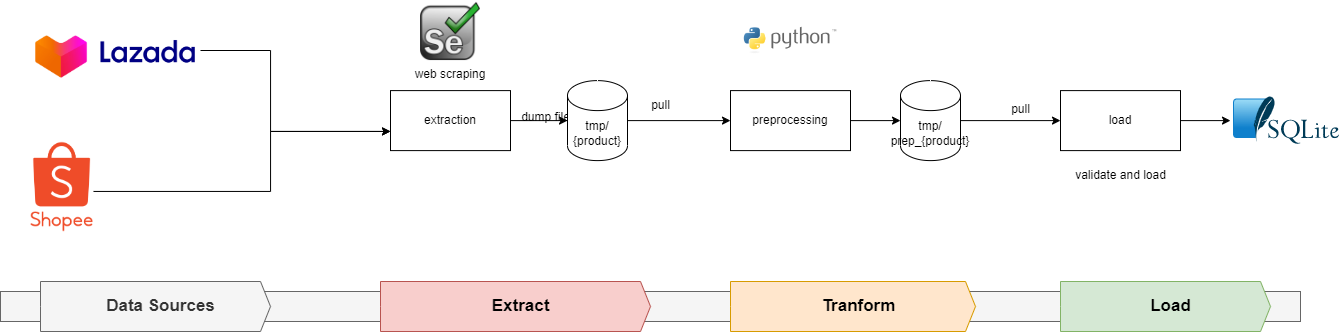

The diagram above was exported from draw.io. Its source (the exported page's mxGraphModel, read from the mxfile embedded in the PNG):
<mxGraphModel dx="1687" dy="889" grid="1" gridSize="10" guides="1" tooltips="1" connect="1" arrows="1" fold="1" page="1" pageScale="1" pageWidth="827" pageHeight="1169" math="0" shadow="0">
  <root>
    <mxCell id="0" />
    <mxCell id="1" parent="0" />
    <mxCell id="qnsPsOBRmXXAQb3f3cTn-1" value="" style="rounded=0;fillColor=#f5f5f5;fontColor=#333333;strokeColor=#666666;" parent="1" vertex="1">
      <mxGeometry x="200" y="520" width="1300" height="30" as="geometry" />
    </mxCell>
    <mxCell id="qnsPsOBRmXXAQb3f3cTn-8" value="Data Sources" style="shape=mxgraph.infographic.ribbonSimple;notch1=0;notch2=10;notch=0;html=1;shadow=0;fontSize=17;align=center;spacingLeft=10;fontStyle=1;fillColor=#f5f5f5;fontColor=#333333;strokeColor=#666666;" parent="1" vertex="1">
      <mxGeometry x="240" y="510" width="230" height="50" as="geometry" />
    </mxCell>
    <mxCell id="qnsPsOBRmXXAQb3f3cTn-9" value="Extract" style="shape=mxgraph.infographic.ribbonSimple;notch1=0;notch2=10;notch=0;html=1;fillColor=#f8cecc;strokeColor=#b85450;shadow=0;fontSize=17;align=center;spacingLeft=10;fontStyle=1;" parent="1" vertex="1">
      <mxGeometry x="580" y="510" width="270" height="50" as="geometry" />
    </mxCell>
    <mxCell id="qnsPsOBRmXXAQb3f3cTn-10" value="Tranform" style="shape=mxgraph.infographic.ribbonSimple;notch1=0;notch2=10;notch=0;html=1;fillColor=#ffe6cc;strokeColor=#d79b00;shadow=0;fontSize=17;align=center;spacingLeft=10;fontStyle=1;" parent="1" vertex="1">
      <mxGeometry x="930" y="510" width="245" height="50" as="geometry" />
    </mxCell>
    <mxCell id="qnsPsOBRmXXAQb3f3cTn-28" value="Load" style="shape=mxgraph.infographic.ribbonSimple;notch1=0;notch2=10;notch=0;html=1;fillColor=#d5e8d4;strokeColor=#82b366;shadow=0;fontSize=17;align=center;spacingLeft=10;fontStyle=1;" parent="1" vertex="1">
      <mxGeometry x="1260" y="510" width="210" height="50" as="geometry" />
    </mxCell>
    <mxCell id="qnsPsOBRmXXAQb3f3cTn-29" style="rounded=0;orthogonalLoop=1;jettySize=auto;html=1;" parent="1" source="qnsPsOBRmXXAQb3f3cTn-30" target="qnsPsOBRmXXAQb3f3cTn-106" edge="1">
      <mxGeometry relative="1" as="geometry">
        <mxPoint x="778.8000000000002" y="357.17642487046624" as="targetPoint" />
      </mxGeometry>
    </mxCell>
    <mxCell id="qnsPsOBRmXXAQb3f3cTn-30" value="extraction" style="rounded=0;whiteSpace=wrap;html=1;fillColor=#FFFFFF;" parent="1" vertex="1">
      <mxGeometry x="590" y="319.1" width="120" height="60" as="geometry" />
    </mxCell>
    <mxCell id="R3SeCWOOZTqij7vgV48i-4" style="edgeStyle=orthogonalEdgeStyle;rounded=0;orthogonalLoop=1;jettySize=auto;html=1;" edge="1" parent="1" source="qnsPsOBRmXXAQb3f3cTn-31" target="R3SeCWOOZTqij7vgV48i-1">
      <mxGeometry relative="1" as="geometry" />
    </mxCell>
    <mxCell id="qnsPsOBRmXXAQb3f3cTn-31" value="preprocessing" style="rounded=0;whiteSpace=wrap;html=1;fillColor=#FFFFFF;" parent="1" vertex="1">
      <mxGeometry x="930" y="319.1" width="120" height="60" as="geometry" />
    </mxCell>
    <mxCell id="qnsPsOBRmXXAQb3f3cTn-33" value="dump file" style="text;html=1;align=center;verticalAlign=middle;resizable=0;points=[];autosize=1;strokeColor=none;fillColor=none;" parent="1" vertex="1">
      <mxGeometry x="710" y="331.00000000000006" width="70" height="30" as="geometry" />
    </mxCell>
    <mxCell id="qnsPsOBRmXXAQb3f3cTn-41" style="edgeStyle=none;rounded=0;orthogonalLoop=1;jettySize=auto;html=1;" parent="1" source="qnsPsOBRmXXAQb3f3cTn-43" target="qnsPsOBRmXXAQb3f3cTn-114" edge="1">
      <mxGeometry relative="1" as="geometry">
        <mxPoint x="1527.6" y="355.00605132450346" as="targetPoint" />
      </mxGeometry>
    </mxCell>
    <mxCell id="qnsPsOBRmXXAQb3f3cTn-43" value="load" style="rounded=0;whiteSpace=wrap;html=1;fillColor=#FFFFFF;" parent="1" vertex="1">
      <mxGeometry x="1260" y="319.1" width="120" height="60" as="geometry" />
    </mxCell>
    <mxCell id="qnsPsOBRmXXAQb3f3cTn-45" value="pull" style="text;html=1;align=center;verticalAlign=middle;resizable=0;points=[];autosize=1;strokeColor=none;fillColor=none;" parent="1" vertex="1">
      <mxGeometry x="1200" y="322.57000000000005" width="40" height="30" as="geometry" />
    </mxCell>
    <mxCell id="qnsPsOBRmXXAQb3f3cTn-50" value="validate and load" style="text;html=1;align=center;verticalAlign=middle;resizable=0;points=[];autosize=1;strokeColor=none;fillColor=none;" parent="1" vertex="1">
      <mxGeometry x="1265" y="389.1" width="110" height="30" as="geometry" />
    </mxCell>
    <mxCell id="R3SeCWOOZTqij7vgV48i-3" style="edgeStyle=orthogonalEdgeStyle;rounded=0;orthogonalLoop=1;jettySize=auto;html=1;" edge="1" parent="1" source="qnsPsOBRmXXAQb3f3cTn-106" target="qnsPsOBRmXXAQb3f3cTn-31">
      <mxGeometry relative="1" as="geometry" />
    </mxCell>
    <mxCell id="qnsPsOBRmXXAQb3f3cTn-106" value="tmp/&lt;br&gt;{product}" style="shape=cylinder3;whiteSpace=wrap;html=1;boundedLbl=1;backgroundOutline=1;size=15;fillColor=#FFFFFF;" parent="1" vertex="1">
      <mxGeometry x="767" y="309.1000000000001" width="60" height="80" as="geometry" />
    </mxCell>
    <mxCell id="qnsPsOBRmXXAQb3f3cTn-110" style="rounded=0;orthogonalLoop=1;jettySize=auto;html=1;edgeStyle=orthogonalEdgeStyle;" parent="1" source="qnsPsOBRmXXAQb3f3cTn-108" target="qnsPsOBRmXXAQb3f3cTn-30" edge="1">
      <mxGeometry relative="1" as="geometry">
        <mxPoint x="490" y="328.47" as="targetPoint" />
        <Array as="points">
          <mxPoint x="470" y="279" />
          <mxPoint x="470" y="360" />
        </Array>
      </mxGeometry>
    </mxCell>
    <mxCell id="qnsPsOBRmXXAQb3f3cTn-108" value="" style="shape=image;verticalLabelPosition=bottom;labelBackgroundColor=default;verticalAlign=top;aspect=fixed;imageAspect=0;image=https://1000logos.net/wp-content/uploads/2022/01/Lazada-Logo.png;" parent="1" vertex="1">
      <mxGeometry x="230" y="237.92" width="170" height="95.46" as="geometry" />
    </mxCell>
    <mxCell id="qnsPsOBRmXXAQb3f3cTn-111" style="edgeStyle=orthogonalEdgeStyle;rounded=0;orthogonalLoop=1;jettySize=auto;html=1;" parent="1" source="qnsPsOBRmXXAQb3f3cTn-109" target="qnsPsOBRmXXAQb3f3cTn-30" edge="1">
      <mxGeometry relative="1" as="geometry">
        <mxPoint x="460" y="370.18985714285714" as="targetPoint" />
        <Array as="points">
          <mxPoint x="470" y="420" />
          <mxPoint x="470" y="360" />
        </Array>
      </mxGeometry>
    </mxCell>
    <mxCell id="qnsPsOBRmXXAQb3f3cTn-109" value="" style="shape=image;verticalLabelPosition=bottom;labelBackgroundColor=default;verticalAlign=top;aspect=fixed;imageAspect=0;image=https://upload.wikimedia.org/wikipedia/commons/thumb/0/0e/Shopee_logo.svg/1442px-Shopee_logo.svg.png;" parent="1" vertex="1">
      <mxGeometry x="230" y="370.77" width="63" height="89.51" as="geometry" />
    </mxCell>
    <mxCell id="qnsPsOBRmXXAQb3f3cTn-114" value="" style="shape=image;verticalLabelPosition=bottom;labelBackgroundColor=default;verticalAlign=top;aspect=fixed;imageAspect=0;image=https://upload.wikimedia.org/wikipedia/commons/3/38/SQLite370.svg;" parent="1" vertex="1">
      <mxGeometry x="1430" y="322.57" width="112" height="53.07" as="geometry" />
    </mxCell>
    <mxCell id="qnsPsOBRmXXAQb3f3cTn-115" value="pull" style="text;html=1;align=center;verticalAlign=middle;resizable=0;points=[];autosize=1;strokeColor=none;fillColor=none;" parent="1" vertex="1">
      <mxGeometry x="840" y="319.1" width="40" height="30" as="geometry" />
    </mxCell>
    <mxCell id="qnsPsOBRmXXAQb3f3cTn-124" value="web scraping" style="shape=image;verticalLabelPosition=bottom;labelBackgroundColor=default;verticalAlign=top;aspect=fixed;imageAspect=0;image=https://static-00.iconduck.com/assets.00/selenium-icon-512x496-obrnvg2v.png;" parent="1" vertex="1">
      <mxGeometry x="620" y="230.93" width="60" height="58.13" as="geometry" />
    </mxCell>
    <mxCell id="VcPDJUUN_A_h5RsR9R2u-1" value="" style="shape=image;verticalLabelPosition=bottom;labelBackgroundColor=default;verticalAlign=top;aspect=fixed;imageAspect=0;image=https://download.logo.wine/logo/Python_(programming_language)/Python_(programming_language)-Logo.wine.png;" parent="1" vertex="1">
      <mxGeometry x="930" y="229.1" width="119.89" height="80" as="geometry" />
    </mxCell>
    <mxCell id="R3SeCWOOZTqij7vgV48i-5" style="edgeStyle=orthogonalEdgeStyle;rounded=0;orthogonalLoop=1;jettySize=auto;html=1;" edge="1" parent="1" source="R3SeCWOOZTqij7vgV48i-1" target="qnsPsOBRmXXAQb3f3cTn-43">
      <mxGeometry relative="1" as="geometry" />
    </mxCell>
    <mxCell id="R3SeCWOOZTqij7vgV48i-1" value="tmp/&lt;br&gt;prep_{product}" style="shape=cylinder3;whiteSpace=wrap;html=1;boundedLbl=1;backgroundOutline=1;size=15;fillColor=#FFFFFF;" vertex="1" parent="1">
      <mxGeometry x="1100" y="309.1000000000001" width="60" height="80" as="geometry" />
    </mxCell>
  </root>
</mxGraphModel>